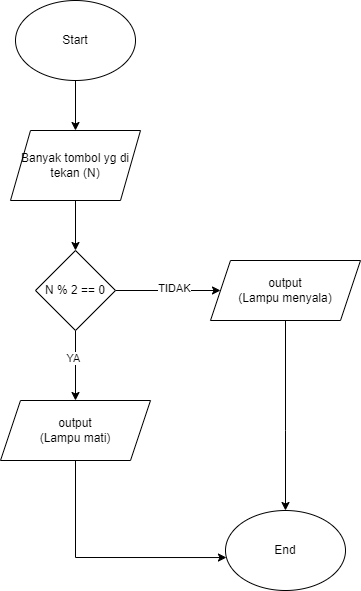

The diagram above was exported from draw.io. Its source (the exported page's mxGraphModel, read from the mxfile embedded in the PNG):
<mxGraphModel dx="1434" dy="768" grid="1" gridSize="10" guides="1" tooltips="1" connect="1" arrows="1" fold="1" page="1" pageScale="1" pageWidth="850" pageHeight="1100" math="0" shadow="0">
  <root>
    <mxCell id="0" />
    <mxCell id="1" parent="0" />
    <mxCell id="1vNG0MmoClnFXeKmiK4C-3" style="edgeStyle=orthogonalEdgeStyle;rounded=0;orthogonalLoop=1;jettySize=auto;html=1;exitX=0.5;exitY=1;exitDx=0;exitDy=0;entryX=0.5;entryY=0;entryDx=0;entryDy=0;" edge="1" parent="1" source="1vNG0MmoClnFXeKmiK4C-1" target="1vNG0MmoClnFXeKmiK4C-2">
      <mxGeometry relative="1" as="geometry" />
    </mxCell>
    <mxCell id="1vNG0MmoClnFXeKmiK4C-1" value="Start" style="ellipse;whiteSpace=wrap;html=1;" vertex="1" parent="1">
      <mxGeometry x="110" y="40" width="120" height="80" as="geometry" />
    </mxCell>
    <mxCell id="1vNG0MmoClnFXeKmiK4C-5" style="edgeStyle=orthogonalEdgeStyle;rounded=0;orthogonalLoop=1;jettySize=auto;html=1;exitX=0.5;exitY=1;exitDx=0;exitDy=0;entryX=0.5;entryY=0;entryDx=0;entryDy=0;" edge="1" parent="1" source="1vNG0MmoClnFXeKmiK4C-2" target="1vNG0MmoClnFXeKmiK4C-4">
      <mxGeometry relative="1" as="geometry" />
    </mxCell>
    <mxCell id="1vNG0MmoClnFXeKmiK4C-2" value="Banyak tombol yg di tekan (N)" style="shape=parallelogram;perimeter=parallelogramPerimeter;whiteSpace=wrap;html=1;fixedSize=1;" vertex="1" parent="1">
      <mxGeometry x="105" y="170" width="130" height="70" as="geometry" />
    </mxCell>
    <mxCell id="1vNG0MmoClnFXeKmiK4C-9" style="edgeStyle=orthogonalEdgeStyle;rounded=0;orthogonalLoop=1;jettySize=auto;html=1;exitX=1;exitY=0.5;exitDx=0;exitDy=0;entryX=0;entryY=0.5;entryDx=0;entryDy=0;" edge="1" parent="1" source="1vNG0MmoClnFXeKmiK4C-4" target="1vNG0MmoClnFXeKmiK4C-8">
      <mxGeometry relative="1" as="geometry" />
    </mxCell>
    <mxCell id="1vNG0MmoClnFXeKmiK4C-14" value="TIDAK" style="edgeLabel;html=1;align=center;verticalAlign=middle;resizable=0;points=[];" vertex="1" connectable="0" parent="1vNG0MmoClnFXeKmiK4C-9">
      <mxGeometry x="0.1111" y="3" relative="1" as="geometry">
        <mxPoint as="offset" />
      </mxGeometry>
    </mxCell>
    <mxCell id="1vNG0MmoClnFXeKmiK4C-10" style="edgeStyle=orthogonalEdgeStyle;rounded=0;orthogonalLoop=1;jettySize=auto;html=1;exitX=0.5;exitY=1;exitDx=0;exitDy=0;entryX=0.5;entryY=0;entryDx=0;entryDy=0;" edge="1" parent="1" source="1vNG0MmoClnFXeKmiK4C-4" target="1vNG0MmoClnFXeKmiK4C-6">
      <mxGeometry relative="1" as="geometry" />
    </mxCell>
    <mxCell id="1vNG0MmoClnFXeKmiK4C-15" value="YA" style="edgeLabel;html=1;align=center;verticalAlign=middle;resizable=0;points=[];" vertex="1" connectable="0" parent="1vNG0MmoClnFXeKmiK4C-10">
      <mxGeometry x="-0.2286" y="-3" relative="1" as="geometry">
        <mxPoint as="offset" />
      </mxGeometry>
    </mxCell>
    <mxCell id="1vNG0MmoClnFXeKmiK4C-4" value="N % 2 == 0" style="rhombus;whiteSpace=wrap;html=1;" vertex="1" parent="1">
      <mxGeometry x="130" y="290" width="80" height="80" as="geometry" />
    </mxCell>
    <mxCell id="1vNG0MmoClnFXeKmiK4C-6" value="output&lt;br&gt;(Lampu mati)" style="shape=parallelogram;perimeter=parallelogramPerimeter;whiteSpace=wrap;html=1;fixedSize=1;" vertex="1" parent="1">
      <mxGeometry x="95" y="440" width="150" height="60" as="geometry" />
    </mxCell>
    <mxCell id="1vNG0MmoClnFXeKmiK4C-13" style="edgeStyle=orthogonalEdgeStyle;rounded=0;orthogonalLoop=1;jettySize=auto;html=1;" edge="1" parent="1" source="1vNG0MmoClnFXeKmiK4C-8" target="1vNG0MmoClnFXeKmiK4C-11">
      <mxGeometry relative="1" as="geometry">
        <Array as="points">
          <mxPoint x="380" y="470" />
          <mxPoint x="380" y="470" />
        </Array>
      </mxGeometry>
    </mxCell>
    <mxCell id="1vNG0MmoClnFXeKmiK4C-8" value="output&lt;br&gt;(Lampu menyala)" style="shape=parallelogram;perimeter=parallelogramPerimeter;whiteSpace=wrap;html=1;fixedSize=1;" vertex="1" parent="1">
      <mxGeometry x="305" y="300" width="150" height="60" as="geometry" />
    </mxCell>
    <mxCell id="1vNG0MmoClnFXeKmiK4C-11" value="End" style="ellipse;whiteSpace=wrap;html=1;" vertex="1" parent="1">
      <mxGeometry x="320" y="550" width="120" height="80" as="geometry" />
    </mxCell>
    <mxCell id="1vNG0MmoClnFXeKmiK4C-12" style="edgeStyle=orthogonalEdgeStyle;rounded=0;orthogonalLoop=1;jettySize=auto;html=1;entryX=0.008;entryY=0.588;entryDx=0;entryDy=0;entryPerimeter=0;" edge="1" parent="1" source="1vNG0MmoClnFXeKmiK4C-6" target="1vNG0MmoClnFXeKmiK4C-11">
      <mxGeometry relative="1" as="geometry">
        <Array as="points">
          <mxPoint x="170" y="597" />
        </Array>
      </mxGeometry>
    </mxCell>
  </root>
</mxGraphModel>